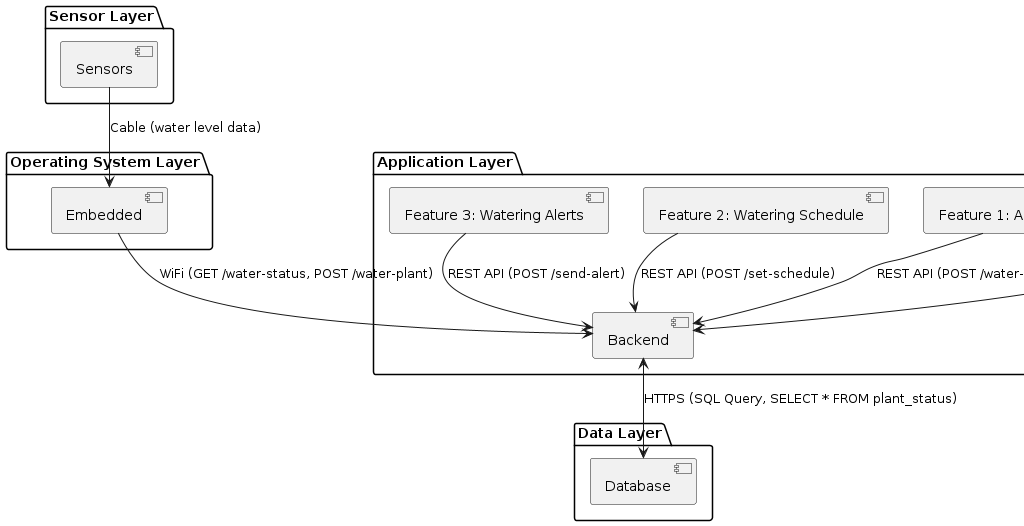

The diagram above was rendered by PlantUML. Its source (embedded in the PNG):
@startuml
!define RECTANGLE class

' Define components by layers
package "Sensor Layer" {
    component "Sensors" as sensors
}

package "Operating System Layer" {
    component "Embedded" as embedded
}

package "Application Layer" {
    component "Frontend" as frontend
    component "Backend" as backend
    component "Feature 1: Automatic Watering" as feature1
    component "Feature 2: Watering Schedule" as feature2
    component "Feature 3: Watering Alerts" as feature3
}

package "Data Layer" {
    component "Database" as database
}

' Define communication types
sensors -down-> embedded : "Cable (water level data)"
embedded -down-> backend : "WiFi (GET /water-status, POST /water-plant)"
frontend <-down-> backend : "HTTPS (GET /dashboard, POST /set-schedule)"
backend <-down-> database : "HTTPS (SQL Query, SELECT * FROM plant_status)"

' Define communication between features and backend
feature1 -down-> backend : "REST API (POST /water-plant)"
feature2 -down-> backend : "REST API (POST /set-schedule)"
feature3 -down-> backend : "REST API (POST /send-alert)"
@enduml